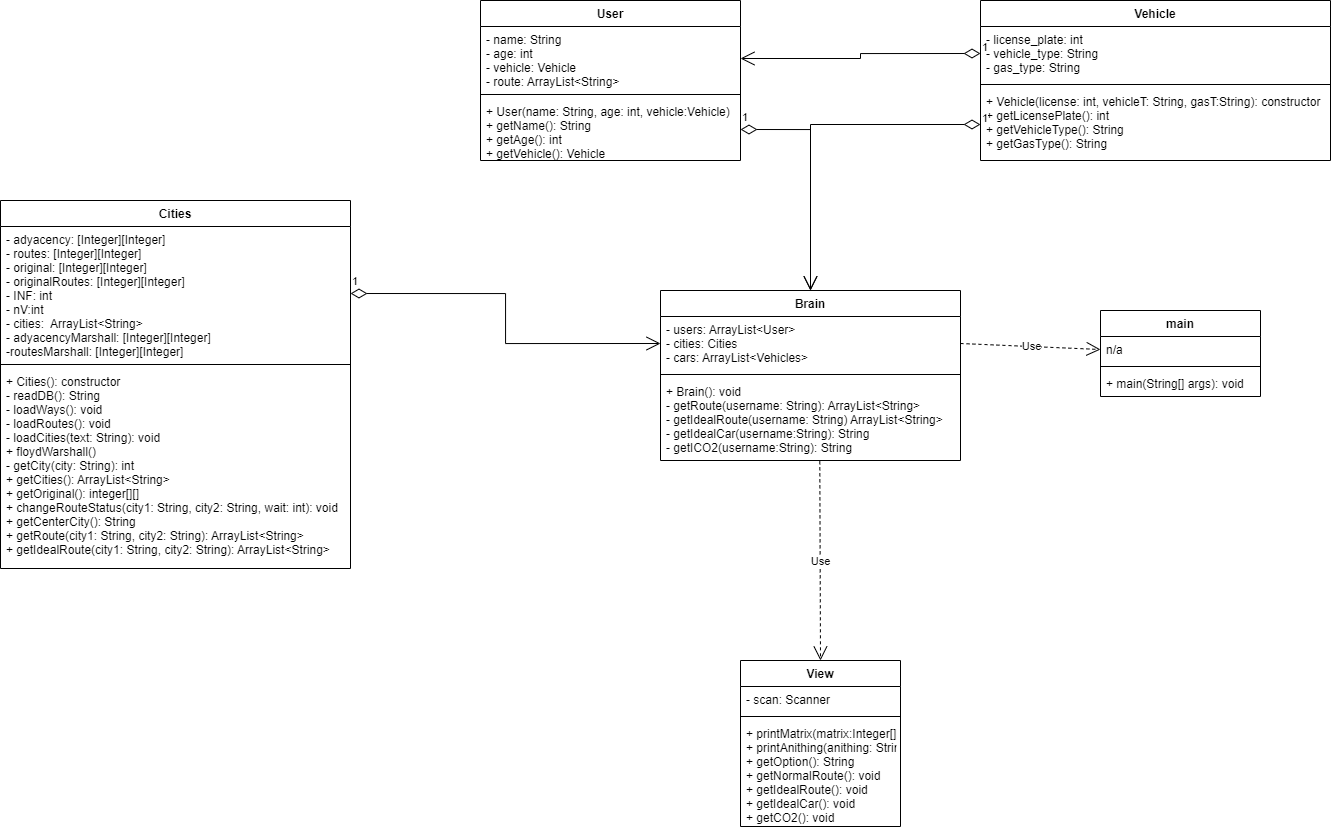

The diagram above was exported from draw.io. Its source (the exported page's mxGraphModel, read from the mxfile embedded in the PNG):
<mxGraphModel dx="2102" dy="532" grid="1" gridSize="10" guides="1" tooltips="1" connect="1" arrows="1" fold="1" page="1" pageScale="1" pageWidth="827" pageHeight="1169" math="0" shadow="0">
  <root>
    <mxCell id="0" />
    <mxCell id="1" parent="0" />
    <mxCell id="ldMxeqF6m41I5pbBhRVk-1" value="User" style="swimlane;fontStyle=1;align=center;verticalAlign=top;childLayout=stackLayout;horizontal=1;startSize=26;horizontalStack=0;resizeParent=1;resizeParentMax=0;resizeLast=0;collapsible=1;marginBottom=0;" parent="1" vertex="1">
      <mxGeometry x="100" y="80" width="260" height="160" as="geometry" />
    </mxCell>
    <mxCell id="ldMxeqF6m41I5pbBhRVk-2" value="- name: String&#10;- age: int&#10;- vehicle: Vehicle&#10;- route: ArrayList&lt;String&gt;" style="text;strokeColor=none;fillColor=none;align=left;verticalAlign=top;spacingLeft=4;spacingRight=4;overflow=hidden;rotatable=0;points=[[0,0.5],[1,0.5]];portConstraint=eastwest;" parent="ldMxeqF6m41I5pbBhRVk-1" vertex="1">
      <mxGeometry y="26" width="260" height="64" as="geometry" />
    </mxCell>
    <mxCell id="ldMxeqF6m41I5pbBhRVk-3" value="" style="line;strokeWidth=1;fillColor=none;align=left;verticalAlign=middle;spacingTop=-1;spacingLeft=3;spacingRight=3;rotatable=0;labelPosition=right;points=[];portConstraint=eastwest;" parent="ldMxeqF6m41I5pbBhRVk-1" vertex="1">
      <mxGeometry y="90" width="260" height="8" as="geometry" />
    </mxCell>
    <mxCell id="ldMxeqF6m41I5pbBhRVk-4" value="+ User(name: String, age: int, vehicle:Vehicle)&#10;+ getName(): String&#10;+ getAge(): int&#10;+ getVehicle(): Vehicle" style="text;strokeColor=none;fillColor=none;align=left;verticalAlign=top;spacingLeft=4;spacingRight=4;overflow=hidden;rotatable=0;points=[[0,0.5],[1,0.5]];portConstraint=eastwest;" parent="ldMxeqF6m41I5pbBhRVk-1" vertex="1">
      <mxGeometry y="98" width="260" height="62" as="geometry" />
    </mxCell>
    <mxCell id="ldMxeqF6m41I5pbBhRVk-5" value="Vehicle" style="swimlane;fontStyle=1;align=center;verticalAlign=top;childLayout=stackLayout;horizontal=1;startSize=26;horizontalStack=0;resizeParent=1;resizeParentMax=0;resizeLast=0;collapsible=1;marginBottom=0;" parent="1" vertex="1">
      <mxGeometry x="600" y="80" width="350" height="160" as="geometry" />
    </mxCell>
    <mxCell id="ldMxeqF6m41I5pbBhRVk-6" value="- license_plate: int&#10;- vehicle_type: String&#10;- gas_type: String" style="text;strokeColor=none;fillColor=none;align=left;verticalAlign=top;spacingLeft=4;spacingRight=4;overflow=hidden;rotatable=0;points=[[0,0.5],[1,0.5]];portConstraint=eastwest;" parent="ldMxeqF6m41I5pbBhRVk-5" vertex="1">
      <mxGeometry y="26" width="350" height="54" as="geometry" />
    </mxCell>
    <mxCell id="ldMxeqF6m41I5pbBhRVk-7" value="" style="line;strokeWidth=1;fillColor=none;align=left;verticalAlign=middle;spacingTop=-1;spacingLeft=3;spacingRight=3;rotatable=0;labelPosition=right;points=[];portConstraint=eastwest;" parent="ldMxeqF6m41I5pbBhRVk-5" vertex="1">
      <mxGeometry y="80" width="350" height="8" as="geometry" />
    </mxCell>
    <mxCell id="ldMxeqF6m41I5pbBhRVk-8" value="+ Vehicle(license: int, vehicleT: String, gasT:String): constructor&#10;+ getLicensePlate(): int&#10;+ getVehicleType(): String&#10;+ getGasType(): String" style="text;strokeColor=none;fillColor=none;align=left;verticalAlign=top;spacingLeft=4;spacingRight=4;overflow=hidden;rotatable=0;points=[[0,0.5],[1,0.5]];portConstraint=eastwest;" parent="ldMxeqF6m41I5pbBhRVk-5" vertex="1">
      <mxGeometry y="88" width="350" height="72" as="geometry" />
    </mxCell>
    <mxCell id="ldMxeqF6m41I5pbBhRVk-9" value="Cities" style="swimlane;fontStyle=1;align=center;verticalAlign=top;childLayout=stackLayout;horizontal=1;startSize=26;horizontalStack=0;resizeParent=1;resizeParentMax=0;resizeLast=0;collapsible=1;marginBottom=0;" parent="1" vertex="1">
      <mxGeometry x="-380" y="280" width="350" height="368" as="geometry" />
    </mxCell>
    <mxCell id="ldMxeqF6m41I5pbBhRVk-10" value="- adyacency: [Integer][Integer]&#10;- routes: [Integer][Integer]&#10;- original: [Integer][Integer]&#10;- originalRoutes: [Integer][Integer]&#10;- INF: int&#10;- nV:int&#10;- cities:  ArrayList&lt;String&gt;&#10;- adyacencyMarshall: [Integer][Integer]&#10;-routesMarshall: [Integer][Integer]" style="text;strokeColor=none;fillColor=none;align=left;verticalAlign=top;spacingLeft=4;spacingRight=4;overflow=hidden;rotatable=0;points=[[0,0.5],[1,0.5]];portConstraint=eastwest;" parent="ldMxeqF6m41I5pbBhRVk-9" vertex="1">
      <mxGeometry y="26" width="350" height="134" as="geometry" />
    </mxCell>
    <mxCell id="ldMxeqF6m41I5pbBhRVk-11" value="" style="line;strokeWidth=1;fillColor=none;align=left;verticalAlign=middle;spacingTop=-1;spacingLeft=3;spacingRight=3;rotatable=0;labelPosition=right;points=[];portConstraint=eastwest;" parent="ldMxeqF6m41I5pbBhRVk-9" vertex="1">
      <mxGeometry y="160" width="350" height="8" as="geometry" />
    </mxCell>
    <mxCell id="ldMxeqF6m41I5pbBhRVk-12" value="+ Cities(): constructor&#10;- readDB(): String&#10;- loadWays(): void&#10;- loadRoutes(): void&#10;- loadCities(text: String): void&#10;+ floydWarshall()&#10;- getCity(city: String): int&#10;+ getCities(): ArrayList&lt;String&gt;&#10;+ getOriginal(): integer[][]&#10;+ changeRouteStatus(city1: String, city2: String, wait: int): void&#10;+ getCenterCity(): String &#10;+ getRoute(city1: String, city2: String): ArrayList&lt;String&gt;&#10;+ getIdealRoute(city1: String, city2: String): ArrayList&lt;String&gt;&#10;" style="text;strokeColor=none;fillColor=none;align=left;verticalAlign=top;spacingLeft=4;spacingRight=4;overflow=hidden;rotatable=0;points=[[0,0.5],[1,0.5]];portConstraint=eastwest;" parent="ldMxeqF6m41I5pbBhRVk-9" vertex="1">
      <mxGeometry y="168" width="350" height="200" as="geometry" />
    </mxCell>
    <mxCell id="ldMxeqF6m41I5pbBhRVk-13" value="Brain" style="swimlane;fontStyle=1;align=center;verticalAlign=top;childLayout=stackLayout;horizontal=1;startSize=26;horizontalStack=0;resizeParent=1;resizeParentMax=0;resizeLast=0;collapsible=1;marginBottom=0;" parent="1" vertex="1">
      <mxGeometry x="280" y="370" width="300" height="170" as="geometry" />
    </mxCell>
    <mxCell id="ldMxeqF6m41I5pbBhRVk-14" value="- users: ArrayList&lt;User&gt;&#10;- cities: Cities&#10;- cars: ArrayList&lt;Vehicles&gt;" style="text;strokeColor=none;fillColor=none;align=left;verticalAlign=top;spacingLeft=4;spacingRight=4;overflow=hidden;rotatable=0;points=[[0,0.5],[1,0.5]];portConstraint=eastwest;" parent="ldMxeqF6m41I5pbBhRVk-13" vertex="1">
      <mxGeometry y="26" width="300" height="54" as="geometry" />
    </mxCell>
    <mxCell id="ldMxeqF6m41I5pbBhRVk-15" value="" style="line;strokeWidth=1;fillColor=none;align=left;verticalAlign=middle;spacingTop=-1;spacingLeft=3;spacingRight=3;rotatable=0;labelPosition=right;points=[];portConstraint=eastwest;" parent="ldMxeqF6m41I5pbBhRVk-13" vertex="1">
      <mxGeometry y="80" width="300" height="8" as="geometry" />
    </mxCell>
    <mxCell id="ldMxeqF6m41I5pbBhRVk-16" value="+ Brain(): void&#10;- getRoute(username: String): ArrayList&lt;String&gt;&#10;- getIdealRoute(username: String) ArrayList&lt;String&gt;&#10;- getIdealCar(username:String): String&#10;- getICO2(username:String): String" style="text;strokeColor=none;fillColor=none;align=left;verticalAlign=top;spacingLeft=4;spacingRight=4;overflow=hidden;rotatable=0;points=[[0,0.5],[1,0.5]];portConstraint=eastwest;" parent="ldMxeqF6m41I5pbBhRVk-13" vertex="1">
      <mxGeometry y="88" width="300" height="82" as="geometry" />
    </mxCell>
    <mxCell id="ldMxeqF6m41I5pbBhRVk-17" value="main" style="swimlane;fontStyle=1;align=center;verticalAlign=top;childLayout=stackLayout;horizontal=1;startSize=26;horizontalStack=0;resizeParent=1;resizeParentMax=0;resizeLast=0;collapsible=1;marginBottom=0;" parent="1" vertex="1">
      <mxGeometry x="720" y="390" width="160" height="86" as="geometry" />
    </mxCell>
    <mxCell id="ldMxeqF6m41I5pbBhRVk-18" value="n/a" style="text;strokeColor=none;fillColor=none;align=left;verticalAlign=top;spacingLeft=4;spacingRight=4;overflow=hidden;rotatable=0;points=[[0,0.5],[1,0.5]];portConstraint=eastwest;" parent="ldMxeqF6m41I5pbBhRVk-17" vertex="1">
      <mxGeometry y="26" width="160" height="26" as="geometry" />
    </mxCell>
    <mxCell id="ldMxeqF6m41I5pbBhRVk-19" value="" style="line;strokeWidth=1;fillColor=none;align=left;verticalAlign=middle;spacingTop=-1;spacingLeft=3;spacingRight=3;rotatable=0;labelPosition=right;points=[];portConstraint=eastwest;" parent="ldMxeqF6m41I5pbBhRVk-17" vertex="1">
      <mxGeometry y="52" width="160" height="8" as="geometry" />
    </mxCell>
    <mxCell id="ldMxeqF6m41I5pbBhRVk-20" value="+ main(String[] args): void" style="text;strokeColor=none;fillColor=none;align=left;verticalAlign=top;spacingLeft=4;spacingRight=4;overflow=hidden;rotatable=0;points=[[0,0.5],[1,0.5]];portConstraint=eastwest;" parent="ldMxeqF6m41I5pbBhRVk-17" vertex="1">
      <mxGeometry y="60" width="160" height="26" as="geometry" />
    </mxCell>
    <mxCell id="ldMxeqF6m41I5pbBhRVk-21" value="1" style="endArrow=open;html=1;endSize=12;startArrow=diamondThin;startSize=14;startFill=0;edgeStyle=orthogonalEdgeStyle;align=left;verticalAlign=bottom;rounded=0;exitX=0;exitY=0.5;exitDx=0;exitDy=0;entryX=1;entryY=0.5;entryDx=0;entryDy=0;" parent="1" source="ldMxeqF6m41I5pbBhRVk-6" target="ldMxeqF6m41I5pbBhRVk-2" edge="1">
      <mxGeometry x="-1" y="3" relative="1" as="geometry">
        <mxPoint x="600" y="290" as="sourcePoint" />
        <mxPoint x="760" y="290" as="targetPoint" />
      </mxGeometry>
    </mxCell>
    <mxCell id="ldMxeqF6m41I5pbBhRVk-23" value="1" style="endArrow=open;html=1;endSize=12;startArrow=diamondThin;startSize=14;startFill=0;edgeStyle=orthogonalEdgeStyle;align=left;verticalAlign=bottom;rounded=0;entryX=0.5;entryY=0;entryDx=0;entryDy=0;exitX=0;exitY=0.5;exitDx=0;exitDy=0;" parent="1" source="ldMxeqF6m41I5pbBhRVk-8" target="ldMxeqF6m41I5pbBhRVk-13" edge="1">
      <mxGeometry x="-1" y="3" relative="1" as="geometry">
        <mxPoint x="860" y="310" as="sourcePoint" />
        <mxPoint x="1020" y="310" as="targetPoint" />
      </mxGeometry>
    </mxCell>
    <mxCell id="ldMxeqF6m41I5pbBhRVk-24" value="1" style="endArrow=open;html=1;endSize=12;startArrow=diamondThin;startSize=14;startFill=0;edgeStyle=orthogonalEdgeStyle;align=left;verticalAlign=bottom;rounded=0;entryX=0;entryY=0.5;entryDx=0;entryDy=0;exitX=1;exitY=0.5;exitDx=0;exitDy=0;" parent="1" source="ldMxeqF6m41I5pbBhRVk-10" target="ldMxeqF6m41I5pbBhRVk-14" edge="1">
      <mxGeometry x="-1" y="3" relative="1" as="geometry">
        <mxPoint x="150" y="650" as="sourcePoint" />
        <mxPoint x="310" y="650" as="targetPoint" />
      </mxGeometry>
    </mxCell>
    <mxCell id="ldMxeqF6m41I5pbBhRVk-25" value="Use" style="endArrow=open;endSize=12;dashed=1;html=1;rounded=0;entryX=0;entryY=0.5;entryDx=0;entryDy=0;exitX=1;exitY=0.5;exitDx=0;exitDy=0;" parent="1" source="ldMxeqF6m41I5pbBhRVk-14" target="ldMxeqF6m41I5pbBhRVk-18" edge="1">
      <mxGeometry width="160" relative="1" as="geometry">
        <mxPoint x="430" y="600" as="sourcePoint" />
        <mxPoint x="590" y="600" as="targetPoint" />
      </mxGeometry>
    </mxCell>
    <mxCell id="ldMxeqF6m41I5pbBhRVk-26" value="1" style="endArrow=open;html=1;endSize=12;startArrow=diamondThin;startSize=14;startFill=0;edgeStyle=orthogonalEdgeStyle;align=left;verticalAlign=bottom;rounded=0;exitX=1;exitY=0.5;exitDx=0;exitDy=0;entryX=0.5;entryY=0;entryDx=0;entryDy=0;" parent="1" source="ldMxeqF6m41I5pbBhRVk-4" target="ldMxeqF6m41I5pbBhRVk-13" edge="1">
      <mxGeometry x="-1" y="3" relative="1" as="geometry">
        <mxPoint x="250" y="320" as="sourcePoint" />
        <mxPoint x="410" y="320" as="targetPoint" />
      </mxGeometry>
    </mxCell>
    <mxCell id="whAcdZBckCX47sQzojBG-1" value="View" style="swimlane;fontStyle=1;align=center;verticalAlign=top;childLayout=stackLayout;horizontal=1;startSize=26;horizontalStack=0;resizeParent=1;resizeParentMax=0;resizeLast=0;collapsible=1;marginBottom=0;" vertex="1" parent="1">
      <mxGeometry x="360" y="740" width="160" height="166" as="geometry" />
    </mxCell>
    <mxCell id="whAcdZBckCX47sQzojBG-2" value="- scan: Scanner" style="text;strokeColor=none;fillColor=none;align=left;verticalAlign=top;spacingLeft=4;spacingRight=4;overflow=hidden;rotatable=0;points=[[0,0.5],[1,0.5]];portConstraint=eastwest;" vertex="1" parent="whAcdZBckCX47sQzojBG-1">
      <mxGeometry y="26" width="160" height="26" as="geometry" />
    </mxCell>
    <mxCell id="whAcdZBckCX47sQzojBG-3" value="" style="line;strokeWidth=1;fillColor=none;align=left;verticalAlign=middle;spacingTop=-1;spacingLeft=3;spacingRight=3;rotatable=0;labelPosition=right;points=[];portConstraint=eastwest;strokeColor=inherit;" vertex="1" parent="whAcdZBckCX47sQzojBG-1">
      <mxGeometry y="52" width="160" height="8" as="geometry" />
    </mxCell>
    <mxCell id="whAcdZBckCX47sQzojBG-4" value="+ printMatrix(matrix:Integer[][]): void&#10;+ printAnithing(anithing: String):void&#10;+ getOption(): String&#10;+ getNormalRoute(): void&#10;+ getIdealRoute(): void&#10;+ getIdealCar(): void&#10;+ getCO2(): void" style="text;strokeColor=none;fillColor=none;align=left;verticalAlign=top;spacingLeft=4;spacingRight=4;overflow=hidden;rotatable=0;points=[[0,0.5],[1,0.5]];portConstraint=eastwest;" vertex="1" parent="whAcdZBckCX47sQzojBG-1">
      <mxGeometry y="60" width="160" height="106" as="geometry" />
    </mxCell>
    <mxCell id="whAcdZBckCX47sQzojBG-5" value="Use" style="endArrow=open;endSize=12;dashed=1;html=1;rounded=0;exitX=0.531;exitY=1.01;exitDx=0;exitDy=0;exitPerimeter=0;entryX=0.5;entryY=0;entryDx=0;entryDy=0;" edge="1" parent="1" source="ldMxeqF6m41I5pbBhRVk-16" target="whAcdZBckCX47sQzojBG-1">
      <mxGeometry width="160" relative="1" as="geometry">
        <mxPoint x="260" y="670" as="sourcePoint" />
        <mxPoint x="420" y="670" as="targetPoint" />
      </mxGeometry>
    </mxCell>
  </root>
</mxGraphModel>